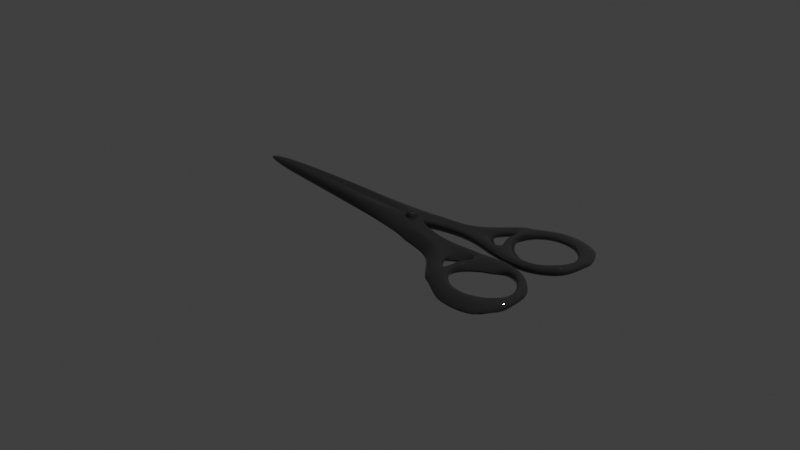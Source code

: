 # Source: scissors.blend  (saved by Blender 5.1.29; exported with 4.5.12 LTS)
import bpy
from mathutils import Matrix  # noqa: F401  (used for matrix-valued properties, if any)

bpy.ops.wm.read_factory_settings(use_empty=True)
scene = bpy.context.scene
scene.name = 'Scene'

# ---- collections
col_collection = bpy.data.collections.new('Collection'); scene.collection.children.link(col_collection)

# ---- materials (node trees are filled in below, after node groups)
mat_material = bpy.data.materials.new('Material')

# ---- node groups
ng_smooth_by_angle = bpy.data.node_groups.new('Smooth by Angle', 'GeometryNodeTree')
_s = ng_smooth_by_angle.interface.new_socket(name='Mesh', in_out='OUTPUT', socket_type='NodeSocketGeometry')
_s = ng_smooth_by_angle.interface.new_socket(name='Mesh', in_out='INPUT', socket_type='NodeSocketGeometry')
_s = ng_smooth_by_angle.interface.new_socket(name='Angle', in_out='INPUT', socket_type='NodeSocketFloat')
_s.subtype = 'ANGLE'
_s.default_value = 0.5236
_s.min_value = 0.0
_s.max_value = 3.142
_s.description = 'Maximum face angle for smooth edges'
_s = ng_smooth_by_angle.interface.new_socket(name='Ignore Sharpness', in_out='INPUT', socket_type='NodeSocketBool')
_s.force_non_field = True
ng_smooth_by_angle.is_modifier = True
_N = ng_smooth_by_angle.nodes; _L = ng_smooth_by_angle.links
n0 = _N.new('GeometryNodeSetShadeSmooth'); n0.name = 'Set Shade Smooth'; n0.location = (120, -80)
n0.domain = 'EDGE'
n1 = _N.new('GeometryNodeSetShadeSmooth'); n1.name = 'Set Shade Smooth.001'; n1.location = (300, -80)
n2 = _N.new('NodeGroupOutput'); n2.name = 'Group Output'; n2.location = (480, -80)
n3 = _N.new('GeometryNodeInputMeshEdgeAngle'); n3.name = 'Edge Angle'; n3.location = (-440, -240)
n4 = _N.new('NodeGroupInput'); n4.name = 'Group Input'; n4.location = (-80, -80)
n5 = _N.new('GeometryNodeInputEdgeSmooth'); n5.name = 'Is Edge Smooth'; n5.location = (-260, -120)
n6 = _N.new('GeometryNodeInputShadeSmooth'); n6.name = 'Is Shade Smooth'; n6.location = (-440, -397)
n7 = _N.new('FunctionNodeCompare'); n7.name = 'Compare'; n7.location = (-260, -260)
n7.operation = 'LESS_EQUAL'
n7.inputs[6].default_value = (0.0, 0.0, 0.0, 0.0)
n7.inputs[7].default_value = (0.0, 0.0, 0.0, 0.0)
n8 = _N.new('FunctionNodeBooleanMath'); n8.name = 'Boolean Math.001'; n8.location = (-80, -260)
n9 = _N.new('NodeGroupInput'); n9.name = 'Group Input.001'; n9.location = (-440, -329)
n10 = _N.new('NodeGroupInput'); n10.name = 'Group Input.002'; n10.location = (-259, -189)
n11 = _N.new('FunctionNodeBooleanMath'); n11.name = 'Boolean Math'; n11.location = (-80, -149)
n11.operation = 'OR'
n12 = _N.new('FunctionNodeBooleanMath'); n12.name = 'Boolean Math.002'; n12.location = (-260, -380)
n12.operation = 'OR'
n13 = _N.new('NodeGroupInput'); n13.name = 'Group Input.003'; n13.location = (-440, -460)
_L.new(n3.outputs[0], n7.inputs[0])
_L.new(n1.outputs[0], n2.inputs[0])
_L.new(n9.outputs[1], n7.inputs[1])
_L.new(n7.outputs[0], n8.inputs[0])
_L.new(n4.outputs[0], n0.inputs[0])
_L.new(n0.outputs[0], n1.inputs[0])
_L.new(n8.outputs[0], n0.inputs[2])
_L.new(n10.outputs[2], n11.inputs[1])
_L.new(n5.outputs[0], n11.inputs[0])
_L.new(n11.outputs[0], n0.inputs[1])
_L.new(n13.outputs[2], n12.inputs[1])
_L.new(n6.outputs[0], n12.inputs[0])
_L.new(n12.outputs[0], n8.inputs[1])
n2.is_active_output = True

# ---- material node trees
mat_material.use_nodes = True; mat_material.node_tree.nodes.clear()
_N = mat_material.node_tree.nodes; _L = mat_material.node_tree.links
n0 = _N.new('ShaderNodeBsdfPrincipled'); n0.name = 'Principled BSDF'; n0.location = (-200, 100)
n0.inputs[0].default_value = (0.02155, 0.02155, 0.02155, 1.0)
n0.inputs[2].default_value = 0.0
n1 = _N.new('ShaderNodeOutputMaterial'); n1.name = 'Material Output'; n1.location = (200, 100)
_L.new(n0.outputs[0], n1.inputs[0])
n1.is_active_output = True

# ---- world
world_world = bpy.data.worlds.new('World'); scene.world = world_world
world_world.use_nodes = True; world_world.node_tree.nodes.clear()
_N = world_world.node_tree.nodes; _L = world_world.node_tree.links
n0 = _N.new('ShaderNodeOutputWorld'); n0.name = 'World Output'; n0.location = (200, 100)
n1 = _N.new('ShaderNodeBackground'); n1.name = 'Background'; n1.location = (-200, 100)
n1.inputs[0].default_value = (0.05088, 0.05088, 0.05088, 1.0)
_L.new(n1.outputs[0], n0.inputs[0])
n0.is_active_output = True
world_world.color = (0.05088, 0.05088, 0.05088)
world_world.sun_shadow_jitter_overblur = 0.0

# ---- cameras
cam_camera = bpy.data.cameras.new('Camera')
cam_camera.clip_end = 100.0
cam_camera.ortho_scale = 7.314

# ---- lights
light_light = bpy.data.lights.new('Light', 'POINT')
light_light.energy = 1000.0
light_light.shadow_soft_size = 0.1

# ---- meshes
me_plane = bpy.data.meshes.new('Plane')
me_plane.from_pydata([(1.915, 0.2161, -0.003055), (-2.188, 0.08192, -0.01194), (1.849, 0.8949, 0.0), (-2.23, -0.09565, -0.002682), (-0.9411, -0.06458, 0.0009163), (-0.1517, -0.06238, -0.01976), (0.1415, -0.007152, -0.01976), (1.983, 0.3483, -0.003249), (1.987, 0.6483, 0.0), (1.938, 0.7804, 0.0), (0.1833, 0.2962, 0.0), (-0.1965, 0.2258, 0.0), (-0.7622, 0.1307, 0.003697), (-0.5273, -0.1223, -0.01557), (-0.5675, 0.01534, -0.02282), (-0.4633, 0.1628, -0.001208), (-0.1597, -0.193, 0.003092), (-0.1261, 0.0, 0.0), (-0.129, 0.1305, 0.0), (0.1646, -0.1359, 0.002131), (0.1804, 0.02053, 0.0), (0.1833, 0.1012, 0.0), (1.539, 0.01559, -0.001947), (1.436, 0.9644, 0.0), (1.552, 0.1331, -0.001978), (1.964, 0.7117, 0.0), (1.473, 0.7011, -0.001708), (1.744, 0.07352, -0.002554), (1.668, 0.9756, 0.0), (1.77, 0.2168, -0.002622), (1.876, 0.474, -0.002922), (1.676, 0.7034, -0.002312), (1.215, 0.8473, 0.0), (1.323, 0.3174, 0.0), (1.187, 0.4693, 0.0), (1.22, 0.5354, -0.0009663), (1.377, 0.01407, -0.001466), (1.836, 0.5768, -0.002796), (1.983, 0.5929, 0.0), (1.868, 0.357, -0.002906), (1.064, 0.7668, 0.0), (1.123, 0.2971, 0.006393), (0.9737, 0.3598, 0.0), (1.067, 0.4578, -0.000516), (1.019, 0.07245, -0.0003981), (1.167, 0.04796, -0.0008382), (1.129, 0.8014, 0.0), (1.188, 0.1711, 0.007237), (0.6225, 0.3543, 0.0), (1.133, 0.4912, -0.0007098), (1.304, 0.02491, -0.001248), (1.182, 0.8297, 0.0), (1.202, 0.2279, -0.0009305), (1.144, 0.3074, -0.0007536), (1.133, 0.4111, -0.0007138), (0.6246, 0.2435, 0.0), (0.6121, 0.2709, 0.0), (0.6127, 0.3132, 0.0), (0.6241, 0.08586, 0.0007783), (0.8443, 0.3772, 0.0), (0.8473, 0.1026, 0.0001154), (0.8005, 0.3172, 0.0), (0.8747, 0.2831, 0.0), (0.8118, 0.4328, 0.0), (0.3953, 0.3243, 0.0), (0.382, 0.1655, 0.0), (0.3806, 0.2085, 0.0), (0.3824, 0.2707, 0.0), (0.3728, 0.01829, 0.001522), (0.2917, 0.3106, 0.0), (0.2849, 0.08015, 0.0), (0.2828, 0.1167, 0.0), (0.2851, 0.1879, 0.0), (0.2812, -0.0736, 0.001788), (1.325, 0.9058, 0.0), (1.353, 0.6596, -0.001354), (1.458, 0.01483, -0.001706), (1.444, 0.281, 0.0), (1.675, 0.1548, -0.002343), (1.641, 0.04455, -0.00225), (1.916, 0.216, 0.09981), (-2.196, 0.08567, 0.1001), (1.871, 0.7262, 0.09998), (-2.229, -0.09581, 0.1002), (-0.9408, -0.06474, 0.1038), (-0.1684, -0.1451, 0.08622), (0.127, -0.1024, 0.08535), (1.984, 0.3481, 0.09962), (1.999, 0.4739, 0.09958), (1.955, 0.608, 0.09972), (0.1817, 0.1989, 0.105), (-0.2007, 0.1447, 0.1061), (-0.7619, 0.1306, 0.1066), (-0.527, -0.1225, 0.08729), (-0.5805, -0.04977, 0.08441), (-0.47, 0.09316, 0.1057), (-0.2031, -0.06583, 0.08633), (-0.1936, 0.01519, 0.08005), (-0.1374, 0.04664, 0.1059), (0.09808, -0.1178, 0.08238), (0.167, -0.07641, 0.105), (0.1734, 0.004055, 0.105), (1.539, 0.01543, 0.1009), (1.462, 0.8132, 0.1012), (1.552, 0.133, 0.1009), (1.978, 0.5383, 0.09965), (1.473, 0.701, 0.1012), (1.744, 0.07336, 0.1003), (1.694, 0.8145, 0.1005), (1.77, 0.2166, 0.1002), (1.876, 0.4738, 0.09995), (1.676, 0.7032, 0.1006), (1.236, 0.7056, 0.1019), (1.321, 0.1716, 0.1016), (1.192, 0.3292, 0.102), (1.22, 0.5352, 0.1019), (1.377, 0.01391, 0.1014), (1.836, 0.5767, 0.1001), (1.992, 0.4187, 0.0996), (1.869, 0.3569, 0.09996), (1.081, 0.6316, 0.1023), (1.121, 0.1598, 0.1086), (0.9741, 0.2288, 0.1026), (1.067, 0.4576, 0.1024), (1.02, 0.07229, 0.1025), (1.167, 0.0478, 0.102), (1.148, 0.6634, 0.1021), (1.189, 0.171, 0.1101), (0.623, 0.2383, 0.1037), (1.133, 0.491, 0.1022), (1.304, 0.02475, 0.1016), (1.202, 0.6894, 0.102), (1.202, 0.2278, 0.1019), (1.144, 0.3072, 0.1021), (1.133, 0.4109, 0.1022), (0.6203, 0.1274, 0.1037), (0.6091, 0.1554, 0.1037), (0.6114, 0.1977, 0.1037), (0.6244, 0.0857, 0.1036), (0.8455, 0.2517, 0.103), (0.8476, 0.1024, 0.103), (0.7992, 0.1936, 0.1031), (0.8719, 0.1564, 0.1029), (0.8154, 0.3086, 0.1031), (0.3946, 0.2179, 0.1043), (0.3746, 0.0599, 0.1044), (0.3751, 0.1029, 0.1044), (0.3795, 0.165, 0.1044), (0.3731, 0.01813, 0.1044), (0.2906, 0.2086, 0.1046), (0.274, -0.02128, 0.1047), (0.2734, 0.01532, 0.1047), (0.2788, 0.08636, 0.1047), (0.2815, -0.07376, 0.1047), (1.349, 0.7594, 0.1015), (1.353, 0.6594, 0.1015), (1.458, 0.01467, 0.1012), (1.441, 0.1301, 0.1012), (1.675, 0.1547, 0.1005), (1.642, 0.0444, 0.1006), (0.1834, 0.06405, 0.04498), (0.1834, 0.06405, 0.165), (0.2094, 0.05811, 0.04498), (0.2094, 0.05811, 0.165), (0.2303, 0.04146, 0.04498), (0.2303, 0.04146, 0.165), (0.2419, 0.01741, 0.04498), (0.2419, 0.01741, 0.165), (0.2419, -0.009297, 0.04498), (0.2419, -0.009297, 0.165), (0.2303, -0.03335, 0.04498), (0.2303, -0.03335, 0.165), (0.2094, -0.05, 0.04498), (0.2094, -0.05, 0.165), (0.1834, -0.05595, 0.04498), (0.1834, -0.05595, 0.165), (0.1573, -0.05, 0.04498), (0.1573, -0.05, 0.165), (0.1365, -0.03335, 0.04498), (0.1365, -0.03335, 0.165), (0.1249, -0.009297, 0.04498), (0.1249, -0.009297, 0.165), (0.1249, 0.01741, 0.04498), (0.1249, 0.01741, 0.165), (0.1365, 0.04146, 0.04498), (0.1365, 0.04146, 0.165), (0.1573, 0.05811, 0.04498), (0.1573, 0.05811, 0.165)], [], [(31, 28, 2, 9), (3, 1, 12, 15), (15, 12, 11, 18), (18, 11, 10, 21), (4, 3, 15, 14), (13, 16, 5), (13, 14, 17, 16), (14, 15, 18, 17), (5, 16, 19, 6), (16, 17, 20, 19), (17, 18, 21, 20), (27, 29, 7, 0), (39, 30, 8, 38), (37, 31, 9, 25), (29, 39, 38, 7), (30, 37, 25, 8), (76, 77, 24, 22), (75, 74, 23, 26), (61, 59, 43, 42), (62, 61, 42, 41), (79, 78, 29, 27), (26, 23, 28, 31), (54, 51, 32, 35), (50, 52, 33, 36), (52, 53, 34, 33), (53, 54, 35, 34), (60, 62, 41, 44), (59, 63, 40, 43), (65, 66, 56, 55), (66, 67, 57, 56), (44, 41, 47, 45), (43, 40, 46, 49), (67, 64, 48, 57), (68, 65, 55, 58), (45, 47, 52, 50), (49, 46, 51, 54), (57, 48, 63, 59), (58, 55, 62, 60), (55, 56, 61, 62), (56, 57, 59, 61), (73, 70, 65, 68), (72, 69, 64, 67), (71, 72, 67, 66), (70, 71, 66, 65), (19, 20, 71, 70), (20, 21, 72, 71), (21, 10, 69, 72), (6, 19, 70, 73), (35, 32, 74, 75), (36, 33, 77, 76), (22, 24, 78, 79), (111, 89, 82, 108), (83, 95, 92, 81), (95, 98, 91, 92), (98, 101, 90, 91), (5, 85, 93, 13), (84, 94, 95, 83), (85, 96, 93), (93, 96, 97, 94), (94, 97, 98, 95), (85, 86, 99, 96), (96, 99, 100, 97), (97, 100, 101, 98), (107, 80, 87, 109), (119, 118, 88, 110), (117, 105, 89, 111), (109, 87, 118, 119), (110, 88, 105, 117), (156, 102, 104, 157), (155, 106, 103, 154), (141, 122, 123, 139), (142, 121, 122, 141), (159, 107, 109, 158), (106, 111, 108, 103), (134, 115, 112, 131), (130, 116, 113, 132), (132, 113, 114, 133), (133, 114, 115, 134), (140, 124, 121, 142), (139, 123, 120, 143), (145, 135, 136, 146), (146, 136, 137, 147), (124, 125, 127, 121), (123, 129, 126, 120), (147, 137, 128, 144), (148, 138, 135, 145), (125, 130, 132, 127), (129, 134, 131, 126), (137, 139, 143, 128), (138, 140, 142, 135), (135, 142, 141, 136), (136, 141, 139, 137), (153, 148, 145, 150), (152, 147, 144, 149), (151, 146, 147, 152), (150, 145, 146, 151), (99, 150, 151, 100), (100, 151, 152, 101), (101, 152, 149, 90), (86, 153, 150, 99), (115, 155, 154, 112), (116, 156, 157, 113), (102, 159, 158, 104), (28, 23, 103, 108), (11, 12, 92, 91), (78, 24, 104, 158), (46, 40, 120, 126), (7, 38, 118, 87), (68, 58, 138, 148), (47, 41, 121, 127), (26, 31, 111, 106), (6, 73, 153, 86), (43, 49, 129, 123), (37, 30, 110, 117), (60, 44, 124, 140), (42, 43, 123, 122), (41, 42, 122, 121), (79, 27, 107, 159), (23, 74, 154, 103), (58, 60, 140, 138), (2, 28, 108, 82), (75, 26, 106, 155), (44, 45, 125, 124), (36, 76, 156, 116), (40, 63, 143, 120), (51, 46, 126, 131), (24, 77, 157, 104), (27, 0, 80, 107), (52, 47, 127, 132), (31, 37, 117, 111), (9, 2, 82, 89), (30, 39, 119, 110), (29, 78, 158, 109), (12, 1, 81, 92), (49, 54, 134, 129), (22, 79, 159, 102), (1, 3, 83, 81), (3, 4, 84, 83), (48, 64, 144, 128), (63, 48, 128, 143), (74, 32, 112, 154), (77, 33, 113, 157), (8, 25, 105, 88), (45, 50, 130, 125), (35, 75, 155, 115), (5, 6, 86, 85), (73, 68, 148, 153), (32, 51, 131, 112), (50, 36, 116, 130), (0, 7, 87, 80), (38, 8, 88, 118), (25, 9, 89, 105), (33, 34, 114, 113), (69, 10, 90, 149), (54, 53, 133, 134), (34, 35, 115, 114), (76, 22, 102, 156), (10, 11, 91, 90), (64, 69, 149, 144), (53, 52, 132, 133), (39, 29, 109, 119), (160, 161, 163, 162), (162, 163, 165, 164), (164, 165, 167, 166), (166, 167, 169, 168), (168, 169, 171, 170), (170, 171, 173, 172), (172, 173, 175, 174), (174, 175, 177, 176), (176, 177, 179, 178), (178, 179, 181, 180), (180, 181, 183, 182), (182, 183, 185, 184), (163, 161, 187, 185, 183, 181, 179, 177, 175, 173, 171, 169, 167, 165), (184, 185, 187, 186), (186, 187, 161, 160), (160, 162, 164, 166, 168, 170, 172, 174, 176, 178, 180, 182, 184, 186)])
me_plane.polygons.foreach_set('use_smooth', [True] * 177)
_uv = me_plane.uv_layers.new(name='UVMap')
_uv.uv.foreach_set('vector', [0.9712, 0.75, 0.9712, 1.0, 1.0, 1.0, 1.0, 0.75, 0.0, 0.75, 0.0, 1.0, 0.25, 1.0, 0.25, 0.75, 0.25, 0.75, 0.25, 1.0, 0.5, 1.0, 0.5, 0.75, 0.5, 0.75, 0.5, 1.0, 0.75, 1.0, 0.75, 0.75, 0.0, 0.5, 0.0, 0.75, 0.25, 0.75, 0.25, 0.5, 0.25, 0.25, 0.5, 0.25, 0.5, 0.0, 0.25, 0.25, 0.25, 0.5, 0.5, 0.5, 0.5, 0.25, 0.25, 0.5, 0.25, 0.75, 0.5, 0.75, 0.5, 0.5, 0.5, 0.0, 0.5, 0.25, 0.75, 0.25, 0.75, 0.0, 0.5, 0.25, 0.5, 0.5, 0.75, 0.5, 0.75, 0.25, 0.5, 0.5, 0.5, 0.75, 0.75, 0.75, 0.75, 0.5, 0.9712, 0.0, 0.9712, 0.25, 1.0, 0.25, 1.0, 0.0, 0.9712, 0.3903, 0.9712, 0.5, 1.0, 0.5, 1.0, 0.3903, 0.9712, 0.62, 0.9712, 0.75, 1.0, 0.75, 1.0, 0.62, 0.9712, 0.25, 0.9712, 0.3903, 1.0, 0.3903, 1.0, 0.25, 0.9712, 0.5, 0.9712, 0.62, 1.0, 0.62, 1.0, 0.5, 0.9239, 0.0, 0.9239, 0.25, 0.9418, 0.25, 0.9418, 0.0, 0.9239, 0.75, 0.9239, 1.0, 0.9418, 1.0, 0.9418, 0.75, 0.8547, 0.5, 0.8547, 0.75, 0.8833, 0.75, 0.8833, 0.5, 0.8547, 0.25, 0.8547, 0.5, 0.8833, 0.5, 0.8833, 0.25, 0.9565, 0.0, 0.9565, 0.25, 0.9712, 0.25, 0.9712, 0.0, 0.9418, 0.75, 0.9418, 1.0, 0.9712, 1.0, 0.9712, 0.75, 0.9012, 0.75, 0.9012, 1.0, 0.9061, 1.0, 0.9061, 0.75, 0.9012, 0.0, 0.9012, 0.25, 0.9061, 0.25, 0.9061, 0.0, 0.9012, 0.25, 0.9012, 0.5, 0.9061, 0.5, 0.9061, 0.25, 0.9012, 0.5, 0.9012, 0.75, 0.9061, 0.75, 0.9061, 0.5, 0.8547, 0.0, 0.8547, 0.25, 0.8833, 0.25, 0.8833, 0.0, 0.8547, 0.75, 0.8547, 1.0, 0.8833, 1.0, 0.8833, 0.75, 0.7855, 0.25, 0.7855, 0.5, 0.8236, 0.5, 0.8236, 0.25, 0.7855, 0.5, 0.7855, 0.75, 0.8236, 0.75, 0.8236, 0.5, 0.8833, 0.0, 0.8833, 0.25, 0.8931, 0.25, 0.8931, 0.0, 0.8833, 0.75, 0.8833, 1.0, 0.8931, 1.0, 0.8931, 0.75, 0.7855, 0.75, 0.7855, 1.0, 0.8236, 1.0, 0.8236, 0.75, 0.7855, 0.0, 0.7855, 0.25, 0.8236, 0.25, 0.8236, 0.0, 0.8931, 0.0, 0.8931, 0.25, 0.9012, 0.25, 0.9012, 0.0, 0.8931, 0.75, 0.8931, 1.0, 0.9012, 1.0, 0.9012, 0.75, 0.8236, 0.75, 0.8236, 1.0, 0.8547, 1.0, 0.8547, 0.75, 0.8236, 0.0, 0.8236, 0.25, 0.8547, 0.25, 0.8547, 0.0, 0.8236, 0.25, 0.8236, 0.5, 0.8547, 0.5, 0.8547, 0.25, 0.8236, 0.5, 0.8236, 0.75, 0.8547, 0.75, 0.8547, 0.5, 0.7682, 0.0, 0.7682, 0.25, 0.7855, 0.25, 0.7855, 0.0, 0.7682, 0.75, 0.7682, 1.0, 0.7855, 1.0, 0.7855, 0.75, 0.7682, 0.5, 0.7682, 0.75, 0.7855, 0.75, 0.7855, 0.5, 0.7682, 0.25, 0.7682, 0.5, 0.7855, 0.5, 0.7855, 0.25, 0.75, 0.25, 0.75, 0.5, 0.7682, 0.5, 0.7682, 0.25, 0.75, 0.5, 0.75, 0.75, 0.7682, 0.75, 0.7682, 0.5, 0.75, 0.75, 0.75, 1.0, 0.7682, 1.0, 0.7682, 0.75, 0.75, 0.0, 0.75, 0.25, 0.7682, 0.25, 0.7682, 0.0, 0.9061, 0.75, 0.9061, 1.0, 0.9239, 1.0, 0.9239, 0.75, 0.9061, 0.0, 0.9061, 0.25, 0.9239, 0.25, 0.9239, 0.0, 0.9418, 0.0, 0.9418, 0.25, 0.9565, 0.25, 0.9565, 0.0, 0.9712, 0.75, 1.0, 0.75, 1.0, 1.0, 0.9712, 1.0, 0.0, 0.75, 0.25, 0.75, 0.25, 1.0, 0.0, 1.0, 0.25, 0.75, 0.5, 0.75, 0.5, 1.0, 0.25, 1.0, 0.5, 0.75, 0.75, 0.75, 0.75, 1.0, 0.5, 1.0, 0.5, 0.0, 0.5, 0.0, 0.25, 0.25, 0.25, 0.25, 0.0, 0.5, 0.25, 0.5, 0.25, 0.75, 0.0, 0.75, 0.5, 0.0, 0.5, 0.25, 0.25, 0.25, 0.25, 0.25, 0.5, 0.25, 0.5, 0.5, 0.25, 0.5, 0.25, 0.5, 0.5, 0.5, 0.5, 0.75, 0.25, 0.75, 0.5, 0.0, 0.75, 0.0, 0.75, 0.25, 0.5, 0.25, 0.5, 0.25, 0.75, 0.25, 0.75, 0.5, 0.5, 0.5, 0.5, 0.5, 0.75, 0.5, 0.75, 0.75, 0.5, 0.75, 0.9712, 0.0, 1.0, 0.0, 1.0, 0.25, 0.9712, 0.25, 0.9712, 0.3903, 1.0, 0.3903, 1.0, 0.5, 0.9712, 0.5, 0.9712, 0.62, 1.0, 0.62, 1.0, 0.75, 0.9712, 0.75, 0.9712, 0.25, 1.0, 0.25, 1.0, 0.3903, 0.9712, 0.3903, 0.9712, 0.5, 1.0, 0.5, 1.0, 0.62, 0.9712, 0.62, 0.9239, 0.0, 0.9418, 0.0, 0.9418, 0.25, 0.9239, 0.25, 0.9239, 0.75, 0.9418, 0.75, 0.9418, 1.0, 0.9239, 1.0, 0.8547, 0.5, 0.8833, 0.5, 0.8833, 0.75, 0.8547, 0.75, 0.8547, 0.25, 0.8833, 0.25, 0.8833, 0.5, 0.8547, 0.5, 0.9565, 0.0, 0.9712, 0.0, 0.9712, 0.25, 0.9565, 0.25, 0.9418, 0.75, 0.9712, 0.75, 0.9712, 1.0, 0.9418, 1.0, 0.9012, 0.75, 0.9061, 0.75, 0.9061, 1.0, 0.9012, 1.0, 0.9012, 0.0, 0.9061, 0.0, 0.9061, 0.25, 0.9012, 0.25, 0.9012, 0.25, 0.9061, 0.25, 0.9061, 0.5, 0.9012, 0.5, 0.9012, 0.5, 0.9061, 0.5, 0.9061, 0.75, 0.9012, 0.75, 0.8547, 0.0, 0.8833, 0.0, 0.8833, 0.25, 0.8547, 0.25, 0.8547, 0.75, 0.8833, 0.75, 0.8833, 1.0, 0.8547, 1.0, 0.7855, 0.25, 0.8236, 0.25, 0.8236, 0.5, 0.7855, 0.5, 0.7855, 0.5, 0.8236, 0.5, 0.8236, 0.75, 0.7855, 0.75, 0.8833, 0.0, 0.8931, 0.0, 0.8931, 0.25, 0.8833, 0.25, 0.8833, 0.75, 0.8931, 0.75, 0.8931, 1.0, 0.8833, 1.0, 0.7855, 0.75, 0.8236, 0.75, 0.8236, 1.0, 0.7855, 1.0, 0.7855, 0.0, 0.8236, 0.0, 0.8236, 0.25, 0.7855, 0.25, 0.8931, 0.0, 0.9012, 0.0, 0.9012, 0.25, 0.8931, 0.25, 0.8931, 0.75, 0.9012, 0.75, 0.9012, 1.0, 0.8931, 1.0, 0.8236, 0.75, 0.8547, 0.75, 0.8547, 1.0, 0.8236, 1.0, 0.8236, 0.0, 0.8547, 0.0, 0.8547, 0.25, 0.8236, 0.25, 0.8236, 0.25, 0.8547, 0.25, 0.8547, 0.5, 0.8236, 0.5, 0.8236, 0.5, 0.8547, 0.5, 0.8547, 0.75, 0.8236, 0.75, 0.7682, 0.0, 0.7855, 0.0, 0.7855, 0.25, 0.7682, 0.25, 0.7682, 0.75, 0.7855, 0.75, 0.7855, 1.0, 0.7682, 1.0, 0.7682, 0.5, 0.7855, 0.5, 0.7855, 0.75, 0.7682, 0.75, 0.7682, 0.25, 0.7855, 0.25, 0.7855, 0.5, 0.7682, 0.5, 0.75, 0.25, 0.7682, 0.25, 0.7682, 0.5, 0.75, 0.5, 0.75, 0.5, 0.7682, 0.5, 0.7682, 0.75, 0.75, 0.75, 0.75, 0.75, 0.7682, 0.75, 0.7682, 1.0, 0.75, 1.0, 0.75, 0.0, 0.7682, 0.0, 0.7682, 0.25, 0.75, 0.25, 0.9061, 0.75, 0.9239, 0.75, 0.9239, 1.0, 0.9061, 1.0, 0.9061, 0.0, 0.9239, 0.0, 0.9239, 0.25, 0.9061, 0.25, 0.9418, 0.0, 0.9565, 0.0, 0.9565, 0.25, 0.9418, 0.25, 0.9712, 1.0, 0.9418, 1.0, 0.9418, 1.0, 0.9712, 1.0, 0.5, 1.0, 0.25, 1.0, 0.25, 1.0, 0.5, 1.0, 0.9565, 0.25, 0.9418, 0.25, 0.9418, 0.25, 0.9565, 0.25, 0.8931, 1.0, 0.8833, 1.0, 0.8833, 1.0, 0.8931, 1.0, 1.0, 0.25, 1.0, 0.3903, 1.0, 0.3903, 1.0, 0.25, 0.7855, 0.0, 0.8236, 0.0, 0.8236, 0.0, 0.7855, 0.0, 0.8931, 0.25, 0.8833, 0.25, 0.8833, 0.25, 0.8931, 0.25, 0.9418, 0.75, 0.9712, 0.75, 0.9712, 0.75, 0.9418, 0.75, 0.75, 0.0, 0.7682, 0.0, 0.7682, 0.0, 0.75, 0.0, 0.8833, 0.75, 0.8931, 0.75, 0.8931, 0.75, 0.8833, 0.75, 0.9712, 0.62, 0.9712, 0.5, 0.9712, 0.5, 0.9712, 0.62, 0.8547, 0.0, 0.8833, 0.0, 0.8833, 0.0, 0.8547, 0.0, 0.8833, 0.5, 0.8833, 0.75, 0.8833, 0.75, 0.8833, 0.5, 0.8833, 0.25, 0.8833, 0.5, 0.8833, 0.5, 0.8833, 0.25, 0.9565, 0.0, 0.9712, 0.0, 0.9712, 0.0, 0.9565, 0.0, 0.9418, 1.0, 0.9239, 1.0, 0.9239, 1.0, 0.9418, 1.0, 0.8236, 0.0, 0.8547, 0.0, 0.8547, 0.0, 0.8236, 0.0, 1.0, 1.0, 0.9712, 1.0, 0.9712, 1.0, 1.0, 1.0, 0.9239, 0.75, 0.9418, 0.75, 0.9418, 0.75, 0.9239, 0.75, 0.8833, 0.0, 0.8931, 0.0, 0.8931, 0.0, 0.8833, 0.0, 0.9061, 0.0, 0.9239, 0.0, 0.9239, 0.0, 0.9061, 0.0, 0.8833, 1.0, 0.8547, 1.0, 0.8547, 1.0, 0.8833, 1.0, 0.9012, 1.0, 0.8931, 1.0, 0.8931, 1.0, 0.9012, 1.0, 0.9418, 0.25, 0.9239, 0.25, 0.9239, 0.25, 0.9418, 0.25, 0.9712, 0.0, 1.0, 0.0, 1.0, 0.0, 0.9712, 0.0, 0.9012, 0.25, 0.8931, 0.25, 0.8931, 0.25, 0.9012, 0.25, 0.9712, 0.75, 0.9712, 0.62, 0.9712, 0.62, 0.9712, 0.75, 1.0, 0.75, 1.0, 1.0, 1.0, 1.0, 1.0, 0.75, 0.9712, 0.5, 0.9712, 0.3903, 0.9712, 0.3903, 0.9712, 0.5, 0.9712, 0.25, 0.9565, 0.25, 0.9565, 0.25, 0.9712, 0.25, 0.25, 1.0, 0.0, 1.0, 0.0, 1.0, 0.25, 1.0, 0.8931, 0.75, 0.9012, 0.75, 0.9012, 0.75, 0.8931, 0.75, 0.9418, 0.0, 0.9565, 0.0, 0.9565, 0.0, 0.9418, 0.0, 0.0, 1.0, 0.0, 0.75, 0.0, 0.75, 0.0, 1.0, 0.0, 0.75, 0.0, 0.5, 0.0, 0.5, 0.0, 0.75, 0.8236, 1.0, 0.7855, 1.0, 0.7855, 1.0, 0.8236, 1.0, 0.8547, 1.0, 0.8236, 1.0, 0.8236, 1.0, 0.8547, 1.0, 0.9239, 1.0, 0.9061, 1.0, 0.9061, 1.0, 0.9239, 1.0, 0.9239, 0.25, 0.9061, 0.25, 0.9061, 0.25, 0.9239, 0.25, 1.0, 0.5, 1.0, 0.62, 1.0, 0.62, 1.0, 0.5, 0.8931, 0.0, 0.9012, 0.0, 0.9012, 0.0, 0.8931, 0.0, 0.9061, 0.75, 0.9239, 0.75, 0.9239, 0.75, 0.9061, 0.75, 0.5, 0.0, 0.75, 0.0, 0.75, 0.0, 0.5, 0.0, 0.7682, 0.0, 0.7855, 0.0, 0.7855, 0.0, 0.7682, 0.0, 0.9061, 1.0, 0.9012, 1.0, 0.9012, 1.0, 0.9061, 1.0, 0.9012, 0.0, 0.9061, 0.0, 0.9061, 0.0, 0.9012, 0.0, 1.0, 0.0, 1.0, 0.25, 1.0, 0.25, 1.0, 0.0, 1.0, 0.3903, 1.0, 0.5, 1.0, 0.5, 1.0, 0.3903, 1.0, 0.62, 1.0, 0.75, 1.0, 0.75, 1.0, 0.62, 0.9061, 0.25, 0.9061, 0.5, 0.9061, 0.5, 0.9061, 0.25, 0.7682, 1.0, 0.75, 1.0, 0.75, 1.0, 0.7682, 1.0, 0.9012, 0.75, 0.9012, 0.5, 0.9012, 0.5, 0.9012, 0.75, 0.9061, 0.5, 0.9061, 0.75, 0.9061, 0.75, 0.9061, 0.5, 0.9239, 0.0, 0.9418, 0.0, 0.9418, 0.0, 0.9239, 0.0, 0.75, 1.0, 0.5, 1.0, 0.5, 1.0, 0.75, 1.0, 0.7855, 1.0, 0.7682, 1.0, 0.7682, 1.0, 0.7855, 1.0, 0.9012, 0.5, 0.9012, 0.25, 0.9012, 0.25, 0.9012, 0.5, 0.9712, 0.3903, 0.9712, 0.25, 0.9712, 0.25, 0.9712, 0.3903, 1.0, 0.5, 1.0, 1.0, 0.9286, 1.0, 0.9286, 0.5, 0.9286, 0.5, 0.9286, 1.0, 0.8571, 1.0, 0.8571, 0.5, 0.8571, 0.5, 0.8571, 1.0, 0.7857, 1.0, 0.7857, 0.5, 0.7857, 0.5, 0.7857, 1.0, 0.7143, 1.0, 0.7143, 0.5, 0.7143, 0.5, 0.7143, 1.0, 0.6429, 1.0, 0.6429, 0.5, 0.6429, 0.5, 0.6429, 1.0, 0.5714, 1.0, 0.5714, 0.5, 0.5714, 0.5, 0.5714, 1.0, 0.5, 1.0, 0.5, 0.5, 0.5, 0.5, 0.5, 1.0, 0.4286, 1.0, 0.4286, 0.5, 0.4286, 0.5, 0.4286, 1.0, 0.3571, 1.0, 0.3571, 0.5, 0.3571, 0.5, 0.3571, 1.0, 0.2857, 1.0, 0.2857, 0.5, 0.2857, 0.5, 0.2857, 1.0, 0.2143, 1.0, 0.2143, 0.5, 0.2143, 0.5, 0.2143, 1.0, 0.1429, 1.0, 0.1429, 0.5, 0.3541, 0.4662, 0.25, 0.49, 0.1459, 0.4662, 0.06236, 0.3996, 0.01602, 0.3034, 0.01602, 0.1966, 0.06236, 0.1004, 0.1459, 0.03377, 0.25, 0.01, 0.3541, 0.03377, 0.4376, 0.1004, 0.484, 0.1966, 0.484, 0.3034, 0.4376, 0.3996, 0.1429, 0.5, 0.1429, 1.0, 0.07143, 1.0, 0.07143, 0.5, 0.07143, 0.5, 0.07143, 1.0, -1.341e-07, 1.0, -1.341e-07, 0.5, 0.75, 0.49, 0.8541, 0.4662, 0.9376, 0.3996, 0.984, 0.3034, 0.984, 0.1966, 0.9376, 0.1004, 0.8541, 0.03377, 0.75, 0.01, 0.6459, 0.03377, 0.5624, 0.1004, 0.516, 0.1966, 0.516, 0.3034, 0.5624, 0.3996, 0.6459, 0.4662])
me_plane.materials.append(mat_material)
me_plane.update()

# ---- objects
ob_light = bpy.data.objects.new('Light', light_light)
ob_camera = bpy.data.objects.new('Camera', cam_camera)
ob_plane = bpy.data.objects.new('Plane', me_plane)

# ---- transforms, parenting, visibility, modifiers, constraints
ob_light.location = (4.076, 1.005, 5.904)
ob_light.rotation_euler = (0.6503, 0.05522, 1.866)
ob_light.lock_rotations_4d = False
ob_light.empty_display_type = 'ARROWS'
ob_light.color = (0.0, 0.0, 0.0, 0.0)
ob_light.lineart.crease_threshold = 0.0
ob_camera.location = (7.359, -6.926, 4.958)
ob_camera.rotation_euler = (1.109, 0.0, 0.8149)
ob_camera.lock_rotations_4d = False
ob_camera.empty_display_type = 'ARROWS'
ob_camera.color = (0.0, 0.0, 0.0, 0.0)
ob_camera.display_type = 'WIRE'
ob_camera.lineart.crease_threshold = 0.0
ob_plane.location = (0.0, 0.0, 0.0)
_m = ob_plane.modifiers.new('Subdivision', 'SUBSURF')
_m = ob_plane.modifiers.new('Mirror', 'MIRROR')
_m.use_axis = (False, True, False)
_m = ob_plane.modifiers.new('Smooth by Angle', 'NODES')
_m.node_group = ng_smooth_by_angle
_m.use_pin_to_last = True
_m.show_group_selector = False

# ---- collection membership
col_collection.objects.link(ob_light)
col_collection.objects.link(ob_camera)
col_collection.objects.link(ob_plane)

# ---- scene / render settings (as saved in the file)
scene.camera = ob_camera
scene.frame_start = 1; scene.frame_end = 250; scene.frame_set(1)
scene.render.engine = 'BLENDER_EEVEE_NEXT'
scene.render.bake_bias = 0.0
scene.render.bake_samples = 0
scene.cycles.sampling_pattern = 'TABULATED_SOBOL'
scene.eevee.use_volume_custom_range = False
scene.view_settings.view_transform = 'Standard'
bpy.context.view_layer.update()
